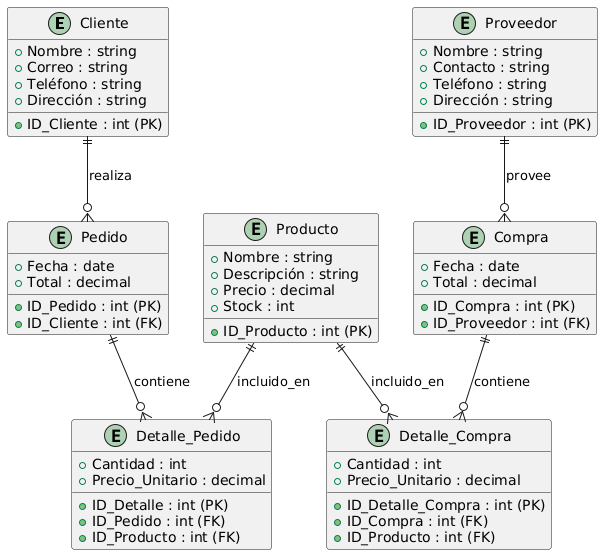

The diagram above was rendered by PlantUML. Its source (embedded in the PNG):
@startuml
entity Cliente {
    +ID_Cliente : int (PK)
    +Nombre : string
    +Correo : string
    +Teléfono : string
    +Dirección : string
}

entity Producto {
    +ID_Producto : int (PK)
    +Nombre : string
    +Descripción : string
    +Precio : decimal
    +Stock : int
}

entity Pedido {
    +ID_Pedido : int (PK)
    +Fecha : date
    +Total : decimal
    +ID_Cliente : int (FK)
}

entity Detalle_Pedido {
    +ID_Detalle : int (PK)
    +ID_Pedido : int (FK)
    +ID_Producto : int (FK)
    +Cantidad : int
    +Precio_Unitario : decimal
}

entity Proveedor {
    +ID_Proveedor : int (PK)
    +Nombre : string
    +Contacto : string
    +Teléfono : string
    +Dirección : string
}

entity Compra {
    +ID_Compra : int (PK)
    +Fecha : date
    +Total : decimal
    +ID_Proveedor : int (FK)
}

entity Detalle_Compra {
    +ID_Detalle_Compra : int (PK)
    +ID_Compra : int (FK)
    +ID_Producto : int (FK)
    +Cantidad : int
    +Precio_Unitario : decimal
}

' Relaciones
Cliente ||--o{ Pedido : realiza
Pedido ||--o{ Detalle_Pedido : contiene
Producto ||--o{ Detalle_Pedido : incluido_en
Proveedor ||--o{ Compra : provee
Compra ||--o{ Detalle_Compra : contiene
Producto ||--o{ Detalle_Compra : incluido_en
@enduml